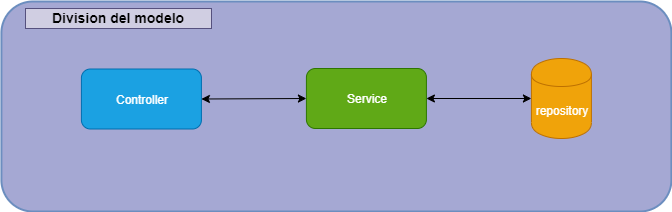

The diagram above was exported from draw.io. Its source (the exported page's mxGraphModel, read from the mxfile embedded in the PNG):
<mxGraphModel dx="1102" dy="614" grid="1" gridSize="10" guides="1" tooltips="1" connect="1" arrows="1" fold="1" page="1" pageScale="1" pageWidth="850" pageHeight="1100" math="0" shadow="0">
  <root>
    <mxCell id="0" />
    <mxCell id="1" parent="0" />
    <mxCell id="3FtM4-LKx-P-EwHSupN2-3" value="" style="rounded=1;whiteSpace=wrap;html=1;strokeColor=#6C8EBF;fillColor=#A5A8D3;strokeWidth=2;" vertex="1" parent="1">
      <mxGeometry x="79.91176470588232" y="30" width="670" height="210" as="geometry" />
    </mxCell>
    <mxCell id="3FtM4-LKx-P-EwHSupN2-4" value="Division del modelo" style="text;align=center;verticalAlign=middle;spacingLeft=4;spacingRight=4;strokeColor=#56517e;fillColor=#d0cee2;rotatable=0;points=[[0,0.5],[1,0.5]];portConstraint=eastwest;fontSize=14;fontStyle=1" vertex="1" parent="1">
      <mxGeometry x="104" y="37" width="186" height="20" as="geometry" />
    </mxCell>
    <mxCell id="3FtM4-LKx-P-EwHSupN2-5" value="Controller" style="rounded=1;whiteSpace=wrap;html=1;fillColor=#1ba1e2;strokeColor=#006EAF;fontColor=#ffffff;" vertex="1" parent="1">
      <mxGeometry x="159.91176470588232" y="97.5" width="120" height="60" as="geometry" />
    </mxCell>
    <mxCell id="3FtM4-LKx-P-EwHSupN2-6" value="Service" style="rounded=1;whiteSpace=wrap;html=1;fillColor=#60a917;strokeColor=#2D7600;fontColor=#ffffff;" vertex="1" parent="1">
      <mxGeometry x="384.91176470588243" y="97" width="120" height="60" as="geometry" />
    </mxCell>
    <mxCell id="3FtM4-LKx-P-EwHSupN2-7" value="repository" style="shape=cylinder;whiteSpace=wrap;html=1;boundedLbl=1;backgroundOutline=1;fillColor=#f0a30a;strokeColor=#BD7000;fontColor=#ffffff;" vertex="1" parent="1">
      <mxGeometry x="609.9117647058824" y="87" width="60" height="80" as="geometry" />
    </mxCell>
    <mxCell id="3FtM4-LKx-P-EwHSupN2-8" value="" style="endArrow=classic;startArrow=classic;html=1;exitX=1;exitY=0.5;exitDx=0;exitDy=0;entryX=0;entryY=0.5;entryDx=0;entryDy=0;" edge="1" parent="1" source="3FtM4-LKx-P-EwHSupN2-5" target="3FtM4-LKx-P-EwHSupN2-6">
      <mxGeometry width="50" height="50" relative="1" as="geometry">
        <mxPoint x="309.91176470588243" y="197.5" as="sourcePoint" />
        <mxPoint x="359.91176470588243" y="147.5" as="targetPoint" />
      </mxGeometry>
    </mxCell>
    <mxCell id="3FtM4-LKx-P-EwHSupN2-9" value="" style="endArrow=classic;startArrow=classic;html=1;exitX=1;exitY=0.5;exitDx=0;exitDy=0;" edge="1" parent="1" source="3FtM4-LKx-P-EwHSupN2-6" target="3FtM4-LKx-P-EwHSupN2-7">
      <mxGeometry width="50" height="50" relative="1" as="geometry">
        <mxPoint x="509.91176470588243" y="127" as="sourcePoint" />
        <mxPoint x="609.9117647058824" y="126.5" as="targetPoint" />
      </mxGeometry>
    </mxCell>
  </root>
</mxGraphModel>